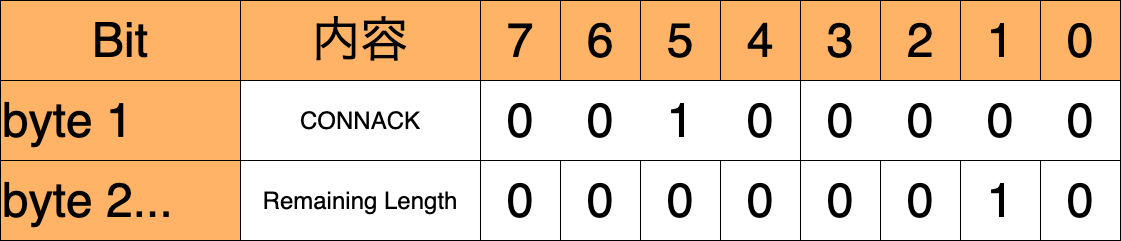

The diagram above was exported from draw.io. Its source (the exported page's mxGraphModel, read from the mxfile embedded in the PNG):
<mxGraphModel dx="1106" dy="822" grid="1" gridSize="20" guides="1" tooltips="1" connect="1" arrows="1" fold="1" page="1" pageScale="1" pageWidth="400" pageHeight="400" math="0" shadow="0">
  <root>
    <mxCell id="0" />
    <mxCell id="1" parent="0" />
    <mxCell id="2" value="Bit" style="rounded=0;whiteSpace=wrap;html=1;fontSize=48;fillColor=#FFB366;" parent="1" vertex="1">
      <mxGeometry x="80" y="80" width="240" height="80" as="geometry" />
    </mxCell>
    <mxCell id="6aRmN6pku6pBOjL31Of6-2" value="byte 1" style="rounded=0;whiteSpace=wrap;html=1;align=left;fontSize=48;fillColor=#FFB366;" parent="1" vertex="1">
      <mxGeometry x="80" y="160" width="240" height="80" as="geometry" />
    </mxCell>
    <mxCell id="6aRmN6pku6pBOjL31Of6-3" value="byte 2..." style="rounded=0;whiteSpace=wrap;html=1;align=left;fontSize=48;fillColor=#FFB366;" parent="1" vertex="1">
      <mxGeometry x="80" y="240" width="240" height="80" as="geometry" />
    </mxCell>
    <mxCell id="kKRPti6ZrzuUXjoyjks7-2" value="7" style="rounded=0;whiteSpace=wrap;html=1;fontSize=48;fillColor=#FFB366;" parent="1" vertex="1">
      <mxGeometry x="560" y="80" width="80" height="80" as="geometry" />
    </mxCell>
    <mxCell id="kKRPti6ZrzuUXjoyjks7-3" value="6" style="rounded=0;whiteSpace=wrap;html=1;fontSize=48;fillColor=#FFB366;" parent="1" vertex="1">
      <mxGeometry x="640" y="80" width="80" height="80" as="geometry" />
    </mxCell>
    <mxCell id="kKRPti6ZrzuUXjoyjks7-4" value="5" style="rounded=0;whiteSpace=wrap;html=1;fontSize=48;fillColor=#FFB366;" parent="1" vertex="1">
      <mxGeometry x="720" y="80" width="80" height="80" as="geometry" />
    </mxCell>
    <mxCell id="kKRPti6ZrzuUXjoyjks7-5" value="4" style="rounded=0;whiteSpace=wrap;html=1;fontSize=48;fillColor=#FFB366;" parent="1" vertex="1">
      <mxGeometry x="800" y="80" width="80" height="80" as="geometry" />
    </mxCell>
    <mxCell id="kKRPti6ZrzuUXjoyjks7-6" value="3" style="rounded=0;whiteSpace=wrap;html=1;fontSize=48;fillColor=#FFB366;" parent="1" vertex="1">
      <mxGeometry x="880" y="80" width="80" height="80" as="geometry" />
    </mxCell>
    <mxCell id="kKRPti6ZrzuUXjoyjks7-7" value="2" style="rounded=0;whiteSpace=wrap;html=1;fontSize=48;fillColor=#FFB366;" parent="1" vertex="1">
      <mxGeometry x="960" y="80" width="80" height="80" as="geometry" />
    </mxCell>
    <mxCell id="kKRPti6ZrzuUXjoyjks7-8" value="1" style="rounded=0;whiteSpace=wrap;html=1;fontSize=48;fillColor=#FFB366;" parent="1" vertex="1">
      <mxGeometry x="1040" y="80" width="80" height="80" as="geometry" />
    </mxCell>
    <mxCell id="kKRPti6ZrzuUXjoyjks7-9" value="0" style="rounded=0;whiteSpace=wrap;html=1;fontSize=48;fillColor=#FFB366;" parent="1" vertex="1">
      <mxGeometry x="1120" y="80" width="80" height="80" as="geometry" />
    </mxCell>
    <mxCell id="kKRPti6ZrzuUXjoyjks7-13" value="Remaining Length" style="rounded=0;whiteSpace=wrap;html=1;fontSize=24;" parent="1" vertex="1">
      <mxGeometry x="320" y="240" width="240" height="80" as="geometry" />
    </mxCell>
    <mxCell id="dPsyyUNyauL5VlSkZfkS-2" value="0" style="rounded=0;whiteSpace=wrap;html=1;fontSize=48;strokeColor=none;" parent="1" vertex="1">
      <mxGeometry x="560" y="160" width="80" height="80" as="geometry" />
    </mxCell>
    <mxCell id="dPsyyUNyauL5VlSkZfkS-3" value="0" style="rounded=0;whiteSpace=wrap;html=1;fontSize=48;strokeColor=none;" parent="1" vertex="1">
      <mxGeometry x="640" y="160" width="80" height="80" as="geometry" />
    </mxCell>
    <mxCell id="dPsyyUNyauL5VlSkZfkS-4" value="1" style="rounded=0;whiteSpace=wrap;html=1;fontSize=48;strokeColor=none;" parent="1" vertex="1">
      <mxGeometry x="720" y="160" width="80" height="80" as="geometry" />
    </mxCell>
    <mxCell id="dPsyyUNyauL5VlSkZfkS-5" value="0" style="rounded=0;whiteSpace=wrap;html=1;fontSize=48;strokeColor=none;" parent="1" vertex="1">
      <mxGeometry x="800" y="160" width="80" height="80" as="geometry" />
    </mxCell>
    <mxCell id="dPsyyUNyauL5VlSkZfkS-6" value="0" style="rounded=0;whiteSpace=wrap;html=1;fontSize=48;strokeColor=none;" parent="1" vertex="1">
      <mxGeometry x="880" y="160" width="80" height="80" as="geometry" />
    </mxCell>
    <mxCell id="dPsyyUNyauL5VlSkZfkS-7" value="0" style="rounded=0;whiteSpace=wrap;html=1;fontSize=48;strokeColor=none;" parent="1" vertex="1">
      <mxGeometry x="960" y="160" width="80" height="80" as="geometry" />
    </mxCell>
    <mxCell id="dPsyyUNyauL5VlSkZfkS-8" value="0" style="rounded=0;whiteSpace=wrap;html=1;fontSize=48;strokeColor=none;" parent="1" vertex="1">
      <mxGeometry x="1040" y="160" width="80" height="80" as="geometry" />
    </mxCell>
    <mxCell id="dPsyyUNyauL5VlSkZfkS-9" value="0" style="rounded=0;whiteSpace=wrap;html=1;fontSize=48;strokeColor=none;" parent="1" vertex="1">
      <mxGeometry x="1120" y="160" width="80" height="80" as="geometry" />
    </mxCell>
    <mxCell id="dPsyyUNyauL5VlSkZfkS-10" value="" style="rounded=0;whiteSpace=wrap;html=1;fontSize=24;fillColor=none;" parent="1" vertex="1">
      <mxGeometry x="560" y="160" width="320" height="80" as="geometry" />
    </mxCell>
    <mxCell id="dPsyyUNyauL5VlSkZfkS-11" value="" style="rounded=0;whiteSpace=wrap;html=1;fontSize=24;fillColor=none;" parent="1" vertex="1">
      <mxGeometry x="880" y="160" width="320" height="80" as="geometry" />
    </mxCell>
    <mxCell id="HN-Til8LJt5ETeL2FLGR-2" value="CONNACK" style="rounded=0;whiteSpace=wrap;html=1;fontSize=24;" vertex="1" parent="1">
      <mxGeometry x="320" y="160" width="240" height="80" as="geometry" />
    </mxCell>
    <mxCell id="HN-Til8LJt5ETeL2FLGR-3" value="内容" style="rounded=0;whiteSpace=wrap;html=1;fontSize=48;fillColor=#FFB366;" vertex="1" parent="1">
      <mxGeometry x="320" y="80" width="240" height="80" as="geometry" />
    </mxCell>
    <mxCell id="HN-Til8LJt5ETeL2FLGR-4" value="0" style="rounded=0;whiteSpace=wrap;html=1;fontSize=48;strokeColor=default;" vertex="1" parent="1">
      <mxGeometry x="560" y="240" width="80" height="80" as="geometry" />
    </mxCell>
    <mxCell id="HN-Til8LJt5ETeL2FLGR-5" value="0" style="rounded=0;whiteSpace=wrap;html=1;fontSize=48;strokeColor=default;" vertex="1" parent="1">
      <mxGeometry x="640" y="240" width="80" height="80" as="geometry" />
    </mxCell>
    <mxCell id="HN-Til8LJt5ETeL2FLGR-6" value="0" style="rounded=0;whiteSpace=wrap;html=1;fontSize=48;strokeColor=default;" vertex="1" parent="1">
      <mxGeometry x="720" y="240" width="80" height="80" as="geometry" />
    </mxCell>
    <mxCell id="HN-Til8LJt5ETeL2FLGR-7" value="0" style="rounded=0;whiteSpace=wrap;html=1;fontSize=48;strokeColor=default;" vertex="1" parent="1">
      <mxGeometry x="800" y="240" width="80" height="80" as="geometry" />
    </mxCell>
    <mxCell id="HN-Til8LJt5ETeL2FLGR-8" value="0" style="rounded=0;whiteSpace=wrap;html=1;fontSize=48;strokeColor=default;" vertex="1" parent="1">
      <mxGeometry x="880" y="240" width="80" height="80" as="geometry" />
    </mxCell>
    <mxCell id="HN-Til8LJt5ETeL2FLGR-9" value="0" style="rounded=0;whiteSpace=wrap;html=1;fontSize=48;strokeColor=default;" vertex="1" parent="1">
      <mxGeometry x="960" y="240" width="80" height="80" as="geometry" />
    </mxCell>
    <mxCell id="HN-Til8LJt5ETeL2FLGR-10" value="1" style="rounded=0;whiteSpace=wrap;html=1;fontSize=48;strokeColor=default;" vertex="1" parent="1">
      <mxGeometry x="1040" y="240" width="80" height="80" as="geometry" />
    </mxCell>
    <mxCell id="HN-Til8LJt5ETeL2FLGR-11" value="0" style="rounded=0;whiteSpace=wrap;html=1;fontSize=48;strokeColor=default;" vertex="1" parent="1">
      <mxGeometry x="1120" y="240" width="80" height="80" as="geometry" />
    </mxCell>
  </root>
</mxGraphModel>